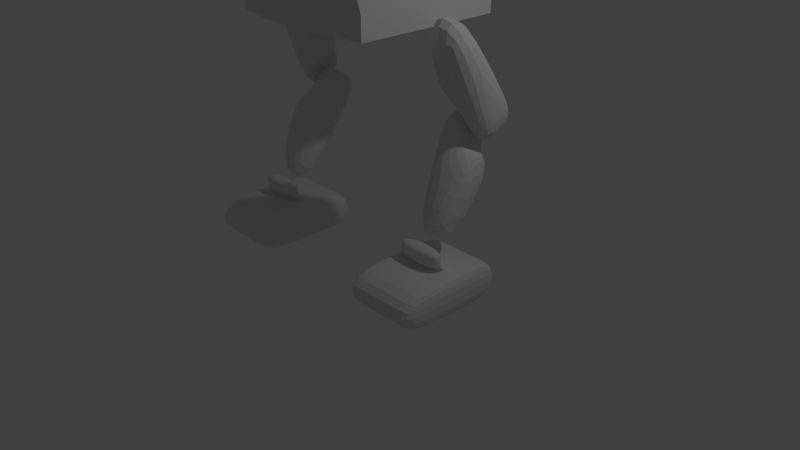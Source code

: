 # Source: robo.blend  (saved by Blender 2.78.0; exported with 4.5.12 LTS)
import bpy
from mathutils import Matrix  # noqa: F401  (used for matrix-valued properties, if any)

bpy.ops.wm.read_factory_settings(use_empty=True)
scene = bpy.context.scene
scene.name = 'Scene'

# ---- collections
col_collection_1 = bpy.data.collections.new('Collection 1'); scene.collection.children.link(col_collection_1)
col_collection_5 = bpy.data.collections.new('Collection 5'); scene.collection.children.link(col_collection_5)

# ---- materials (node trees are filled in below, after node groups)
mat_material = bpy.data.materials.new('Material')
mat_material.alpha_threshold = 0.0
mat_material.use_transparent_shadow = False
mat_material.roughness = 0.5
mat_material.line_color = (0.0, 0.0, 0.0, 1.0)

# ---- material node trees

# ---- world
world_world = bpy.data.worlds.new('World'); scene.world = world_world
world_world.color = (0.05088, 0.05088, 0.05088)
world_world.use_sun_shadow = False
world_world.sun_shadow_jitter_overblur = 0.0
world_world.cycles.sampling_method = 'MANUAL'

# ---- cameras
cam_camera = bpy.data.cameras.new('Camera')
cam_camera.clip_end = 100.0
cam_camera.lens = 35.0
cam_camera.sensor_width = 32.0
cam_camera.sensor_height = 18.0
cam_camera.ortho_scale = 7.314
cam_camera.dof.focus_distance = 0.0
cam_camera.dof.aperture_fstop = 128.0

# ---- lights
light_lamp = bpy.data.lights.new('Lamp', 'POINT')
light_lamp.transmission_factor = 0.0
light_lamp.cutoff_distance = 30.0
light_lamp.energy = 100.0
light_lamp.shadow_buffer_clip_start = 1.001
light_lamp.shadow_soft_size = 0.1
light_lamp.shadow_maximum_resolution = 0.006
light_lamp.use_absolute_resolution = True

# ---- meshes
me_cube_005 = bpy.data.meshes.new('Cube.005')
me_cube_005.from_pydata([(-1.0, -0.9838, -0.2228), (-1.0, -1.0, 1.0), (-1.0, -0.4402, -0.2228), (-1.0, -0.4564, 1.0), (-0.3714, -0.9838, -0.2228), (-0.3714, -1.0, 1.0), (-0.3714, -0.4402, -0.2228), (-0.3714, -0.4564, 1.0), (-1.0, -0.712, -0.2228), (-0.6857, -0.4402, -0.2228), (-0.3714, -0.712, -0.2228), (-0.6857, -0.9838, -0.2228), (-0.6857, -0.712, -0.2228), (-0.3714, -0.712, -0.6314), (-0.3714, -0.4402, -0.6314), (-0.6857, -0.9838, -0.6314), (-0.3714, -0.9838, -0.6314), (-0.6857, -0.4402, -0.6314), (-0.6857, -0.712, -0.6314)], [], [(0, 1, 3, 2, 8), (2, 3, 7, 6, 9), (6, 7, 5, 4, 10), (4, 5, 1, 0, 11), (11, 12, 18, 15), (7, 3, 1, 5), (8, 12, 11, 0), (2, 9, 12, 8), (6, 10, 13, 14), (18, 13, 16, 15), (17, 14, 13, 18), (10, 4, 16, 13), (4, 11, 15, 16), (12, 9, 17, 18), (9, 6, 14, 17)])
me_cube_005.use_remesh_preserve_volume = False
me_cube_005.use_remesh_preserve_attributes = False
me_cube_005.use_mirror_vertex_groups = False
me_cube_005.update()
me_cube_004 = bpy.data.meshes.new('Cube.004')
me_cube_004.from_pydata([(-1.0, -0.9838, -0.2228), (-1.0, -1.0, 1.0), (-1.0, -0.4402, -0.2228), (-1.0, -0.4564, 1.0), (-0.3714, -0.9838, -0.2228), (-0.3714, -1.0, 1.0), (-0.3714, -0.4402, -0.2228), (-0.3714, -0.4564, 1.0), (-1.0, -0.712, -0.2228), (-0.6857, -0.4402, -0.2228), (-0.3714, -0.712, -0.2228), (-0.6857, -0.9838, -0.2228), (-0.6857, -0.712, -0.2228), (-0.3714, -0.712, -0.6314), (-0.3714, -0.4402, -0.6314), (-0.6857, -0.9838, -0.6314), (-0.3714, -0.9838, -0.6314), (-0.6857, -0.4402, -0.6314), (-0.6857, -0.712, -0.6314)], [], [(0, 1, 3, 2, 8), (2, 3, 7, 6, 9), (6, 7, 5, 4, 10), (4, 5, 1, 0, 11), (11, 12, 18, 15), (7, 3, 1, 5), (8, 12, 11, 0), (2, 9, 12, 8), (6, 10, 13, 14), (18, 13, 16, 15), (17, 14, 13, 18), (10, 4, 16, 13), (4, 11, 15, 16), (12, 9, 17, 18), (9, 6, 14, 17)])
me_cube_004.use_remesh_preserve_volume = False
me_cube_004.use_remesh_preserve_attributes = False
me_cube_004.use_mirror_vertex_groups = False
me_cube_004.update()
me_cube_003 = bpy.data.meshes.new('Cube.003')
me_cube_003.from_pydata([(-1.0, -0.9838, -0.2228), (-1.0, -1.0, 1.0), (-1.0, -0.4402, -0.2228), (-1.0, -0.4564, 1.0), (-0.3714, -0.9838, -0.2228), (-0.3714, -1.0, 1.0), (-0.3714, -0.4402, -0.2228), (-0.3714, -0.4564, 1.0), (-1.0, -0.712, -0.2228), (-0.6857, -0.4402, -0.2228), (-0.3714, -0.712, -0.2228), (-0.6857, -0.9838, -0.2228), (-0.6857, -0.712, -0.2228), (-0.3714, -0.712, -0.6314), (-0.3714, -0.4402, -0.6314), (-0.6857, -0.9838, -0.6314), (-0.3714, -0.9838, -0.6314), (-0.6857, -0.4402, -0.6314), (-0.6857, -0.712, -0.6314)], [], [(0, 1, 3, 2, 8), (2, 3, 7, 6, 9), (6, 7, 5, 4, 10), (4, 5, 1, 0, 11), (11, 12, 18, 15), (7, 3, 1, 5), (8, 12, 11, 0), (2, 9, 12, 8), (6, 10, 13, 14), (18, 13, 16, 15), (17, 14, 13, 18), (10, 4, 16, 13), (4, 11, 15, 16), (12, 9, 17, 18), (9, 6, 14, 17)])
me_cube_003.use_remesh_preserve_volume = False
me_cube_003.use_remesh_preserve_attributes = False
me_cube_003.use_mirror_vertex_groups = False
me_cube_003.update()
me_cube_002 = bpy.data.meshes.new('Cube.002')
me_cube_002.from_pydata([(-1.0, -0.9838, -0.2228), (-1.0, -1.0, 1.0), (-1.0, -0.4402, -0.2228), (-1.0, -0.4564, 1.0), (-0.3714, -0.9838, -0.2228), (-0.3714, -1.0, 1.0), (-0.3714, -0.4402, -0.2228), (-0.3714, -0.4564, 1.0), (-1.0, -0.712, -0.2228), (-0.6857, -0.4402, -0.2228), (-0.3714, -0.712, -0.2228), (-0.6857, -0.9838, -0.2228), (-0.6857, -0.712, -0.2228), (-0.3714, -0.712, -0.6314), (-0.3714, -0.4402, -0.6314), (-0.6857, -0.9838, -0.6314), (-0.3714, -0.9838, -0.6314), (-0.6857, -0.4402, -0.6314), (-0.6857, -0.712, -0.6314)], [], [(0, 1, 3, 2, 8), (2, 3, 7, 6, 9), (6, 7, 5, 4, 10), (4, 5, 1, 0, 11), (11, 12, 18, 15), (7, 3, 1, 5), (8, 12, 11, 0), (2, 9, 12, 8), (6, 10, 13, 14), (18, 13, 16, 15), (17, 14, 13, 18), (10, 4, 16, 13), (4, 11, 15, 16), (12, 9, 17, 18), (9, 6, 14, 17)])
me_cube_002.use_remesh_preserve_volume = False
me_cube_002.use_remesh_preserve_attributes = False
me_cube_002.use_mirror_vertex_groups = False
me_cube_002.update()
me_cube = bpy.data.meshes.new('Cube')
me_cube.from_pydata([(1.0, 1.0, -1.0), (1.0, -0.9235, -1.0), (-1.0, -0.9235, -1.0), (-1.0, 1.0, -1.0), (1.0, 1.0, 1.236), (1.0, -0.9472, 1.236), (-1.0, -0.9472, 1.236), (-1.0, 1.0, 1.236), (0.0, -1.0, -1.0), (1.0, -1.0, 0.1179), (-1.0, -1.0, 0.1179), (-5.364e-07, -1.0, 1.236), (-2.98e-07, -1.0, 0.1179), (-0.5, -1.0, -1.0), (1.0, -1.0, 0.6768), (-1.0, -1.0, 0.6768), (-0.5, -1.0, 1.236), (0.5, -1.0, -1.0), (1.0, -1.0, -0.4411), (-1.0, -1.0, -0.4411), (0.5, -1.0, 1.236), (-0.5, -1.0, 0.1179), (0.5, -1.0, 0.1179), (-1.49e-07, -1.0, -0.4411), (-4.172e-07, -1.0, 0.6768), (0.5, -1.0, 0.6768), (0.5, -1.0, -0.4411), (-0.5, -1.0, -0.4411), (-0.5, -1.0, 0.6768), (-0.75, -0.9235, -1.0), (1.0, -0.9472, 0.9563), (-1.0, -0.9472, 0.9563), (-0.75, -0.9472, 1.236), (0.25, -1.0, -1.0), (1.0, -1.0, -0.1616), (-1.0, -1.0, -0.1616), (0.25, -1.0, 1.236), (-0.75, -1.0, 0.1179), (0.25, -1.0, 0.1179), (-7.451e-08, -1.0, -0.7205), (-3.576e-07, -1.0, 0.3974), (-0.25, -1.0, -1.0), (1.0, -1.0, 0.3974), (-1.0, -1.0, 0.3974), (-0.25, -1.0, 1.236), (0.75, -0.9235, -1.0), (1.0, -0.9235, -0.7205), (-1.0, -0.9235, -0.7205), (0.75, -0.9472, 1.236), (-0.25, -1.0, 0.1179), (0.75, -1.0, 0.1179), (-2.235e-07, -1.0, -0.1616), (-4.768e-07, -1.0, 0.9563), (0.25, -1.0, 0.6768), (0.75, -1.0, 0.6768), (0.5, -1.0, 0.3974), (0.5, -1.0, 0.9563), (0.25, -1.0, -0.4411), (0.75, -1.0, -0.4411), (0.5, -1.0, -0.7205), (0.5, -1.0, -0.1616), (-0.75, -1.0, -0.4411), (-0.25, -1.0, -0.4411), (-0.5, -1.0, -0.7205), (-0.5, -1.0, -0.1616), (-0.75, -1.0, 0.6768), (-0.25, -1.0, 0.6768), (-0.5, -1.0, 0.3974), (-0.5, -1.0, 0.9563), (-0.25, -1.0, 0.9563), (-0.25, -1.0, 0.3974), (-0.75, -1.0, 0.3974), (-0.25, -1.0, -0.1616), (-0.25, -1.0, -0.7205), (-0.75, -0.9235, -0.7205), (0.75, -1.0, -0.1616), (0.75, -0.9235, -0.7205), (0.25, -1.0, -0.7205), (0.75, -0.9472, 0.9563), (0.75, -1.0, 0.3974), (0.25, -1.0, 0.3974), (0.25, -1.0, 0.9563), (0.25, -1.0, -0.1616), (-0.75, -1.0, -0.1616), (-0.75, -0.9472, 0.9563)], [], [(0, 1, 45, 17, 33, 8, 41, 13, 29, 2, 3), (4, 7, 6, 32, 16, 44, 11, 36, 20, 48, 5), (0, 4, 5, 30, 14, 42, 9, 34, 18, 46, 1), (84, 32, 6, 31), (2, 47, 19, 35, 10, 43, 15, 31, 6, 7, 3), (4, 0, 3, 7), (83, 37, 10, 35), (82, 38, 12, 51), (81, 36, 11, 52), (80, 53, 24, 40), (79, 54, 25, 55), (78, 48, 20, 56), (77, 57, 23, 39), (76, 58, 26, 59), (75, 50, 22, 60), (74, 61, 19, 47), (73, 62, 27, 63), (72, 49, 21, 64), (71, 65, 15, 43), (70, 66, 28, 67), (69, 44, 16, 68), (66, 69, 68, 28), (24, 52, 69, 66), (52, 11, 44, 69), (49, 70, 67, 21), (12, 40, 70, 49), (40, 24, 66, 70), (37, 71, 43, 10), (21, 67, 71, 37), (67, 28, 65, 71), (62, 72, 64, 27), (23, 51, 72, 62), (51, 12, 49, 72), (41, 73, 63, 13), (8, 39, 73, 41), (39, 23, 62, 73), (29, 74, 47, 2), (13, 63, 74, 29), (63, 27, 61, 74), (58, 75, 60, 26), (18, 34, 75, 58), (34, 9, 50, 75), (45, 76, 59, 17), (1, 46, 76, 45), (46, 18, 58, 76), (33, 77, 39, 8), (17, 59, 77, 33), (59, 26, 57, 77), (54, 78, 56, 25), (14, 30, 78, 54), (30, 5, 48, 78), (50, 79, 55, 22), (9, 42, 79, 50), (42, 14, 54, 79), (38, 80, 40, 12), (22, 55, 80, 38), (55, 25, 53, 80), (53, 81, 52, 24), (25, 56, 81, 53), (56, 20, 36, 81), (57, 82, 51, 23), (26, 60, 82, 57), (60, 22, 38, 82), (61, 83, 35, 19), (27, 64, 83, 61), (64, 21, 37, 83), (65, 84, 31, 15), (28, 68, 84, 65), (68, 16, 32, 84)])
me_cube.materials.append(mat_material)
me_cube.use_remesh_preserve_volume = False
me_cube.use_remesh_preserve_attributes = False
me_cube.use_mirror_vertex_groups = False
me_cube.update()
me_cube_011 = bpy.data.meshes.new('Cube.011')
me_cube_011.from_pydata([(-1.924, 1.325, -1.308), (-1.924, 1.325, -0.1002), (-1.924, 3.325, -1.308), (-1.924, 3.325, -0.1002), (0.0761, 1.325, -1.308), (0.0761, 1.325, -0.1002), (0.0761, 3.325, -1.308), (0.0761, 3.325, -0.1002), (-1.924, 1.325, -1.244), (-1.924, 3.325, -1.244), (0.0761, 3.325, -1.244), (0.0761, 1.325, -1.244), (-1.924, 1.325, -0.1696), (-1.924, 3.325, -0.1696), (0.0761, 3.325, -0.1696), (0.0761, 1.325, -0.1696), (-0.0239, 3.325, -1.308), (-0.0239, 3.325, -0.1002), (-0.0239, 1.325, -1.308), (-0.0239, 1.325, -0.1002), (-0.0239, 1.325, -1.244), (-0.0239, 3.325, -1.244), (-0.0239, 1.325, -0.1696), (-0.0239, 3.325, -0.1696), (-1.824, 3.325, -1.308), (-1.824, 1.325, -0.1002), (-1.824, 1.325, -1.244), (-1.824, 1.325, -0.1696), (-1.824, 3.325, -0.1002), (-1.824, 1.325, -1.308), (-1.824, 3.325, -1.244), (-1.824, 3.325, -0.1696), (-0.0239, 3.162, -0.1696), (-0.0239, 3.162, -1.244), (-1.824, 3.162, -1.244), (-1.824, 3.162, -0.1696)], [], [(12, 1, 3, 13), (23, 17, 7, 14), (14, 7, 5, 15), (27, 25, 1, 12), (16, 6, 4, 18), (28, 3, 1, 25), (29, 26, 8, 0), (6, 10, 11, 4), (16, 21, 10, 6), (0, 8, 9, 2), (26, 27, 12, 8), (10, 14, 15, 11), (21, 23, 14, 10), (8, 12, 13, 9), (30, 31, 23, 21), (11, 15, 22, 20), (24, 30, 21, 16), (4, 11, 20, 18), (7, 17, 19, 5), (24, 16, 18, 29), (15, 5, 19, 22), (31, 28, 17, 23), (13, 3, 28, 31), (2, 24, 29, 0), (2, 9, 30, 24), (9, 13, 31, 30), (22, 27, 35, 32), (18, 20, 26, 29), (17, 28, 25, 19), (22, 19, 25, 27), (33, 32, 35, 34), (27, 26, 34, 35), (20, 22, 32, 33), (26, 20, 33, 34)])
me_cube_011.use_remesh_preserve_volume = False
me_cube_011.use_remesh_preserve_attributes = False
me_cube_011.use_mirror_vertex_groups = False
me_cube_011.update()
me_cube_010 = bpy.data.meshes.new('Cube.010')
me_cube_010.from_pydata([(-0.3784, -1.0, -1.0), (-0.3784, -1.0, -0.5083), (-0.3784, 0.5193, -1.0), (-0.3784, 0.5193, -0.5083), (0.6271, -1.0, -1.0), (0.6271, -1.0, -0.5083), (0.6271, 0.5193, -1.0), (0.6271, 0.5193, -0.5083), (-0.3784, -0.01616, -1.0), (-0.3784, -0.01616, -0.5083), (0.6271, -0.01616, -1.0), (0.6271, -0.01616, -0.5083), (-0.3784, -0.2346, -1.0), (0.6271, -0.2346, -0.5083), (-0.3784, -0.2346, -0.5083), (0.6271, -0.2346, -1.0), (-0.2039, 0.5193, -1.0), (-0.2039, 0.5193, -0.5083), (-0.2039, -1.0, -1.0), (-0.2039, -1.0, -0.5083), (-0.2039, -0.01616, -0.5083), (-0.2039, -0.01616, -1.0), (-0.2039, -0.2346, -0.5083), (-0.2039, -0.2346, -1.0), (0.4332, 0.5193, -0.5083), (0.4332, -1.0, -1.0), (0.4332, -0.01616, -0.5083), (0.4332, -0.2346, -0.5083), (0.4332, 0.5193, -1.0), (0.4332, -1.0, -0.5083), (0.4332, -0.01616, -1.0), (0.4332, -0.2346, -1.0), (-0.2039, -0.1128, -0.46), (-0.2039, -0.3313, -0.46), (0.4332, -0.1128, -0.46), (0.4332, -0.3313, -0.46), (-0.2039, -0.1612, -0.4185), (-0.2039, -0.3796, -0.4185), (0.4332, -0.1612, -0.4185), (0.4332, -0.3796, -0.4185), (-0.2039, -0.1612, -0.3426), (-0.2039, -0.3796, -0.3426), (0.4332, -0.1612, -0.3426), (0.4332, -0.3796, -0.3426), (-0.2039, -0.1612, -0.239), (-0.2039, -0.3796, -0.239), (0.4332, -0.1612, -0.239), (0.4332, -0.3796, -0.239)], [], [(8, 9, 3, 2), (28, 24, 7, 6), (15, 13, 5, 4), (18, 19, 1, 0), (31, 15, 4, 25), (22, 14, 1, 19), (17, 3, 9, 20), (28, 6, 10, 30), (6, 7, 11, 10), (12, 14, 9, 8), (0, 1, 14, 12), (20, 9, 14, 22), (30, 10, 15, 31), (10, 11, 13, 15), (8, 21, 23, 12), (22, 27, 35, 33), (2, 16, 21, 8), (24, 17, 20, 26), (27, 22, 19, 29), (12, 23, 18, 0), (25, 29, 19, 18), (2, 3, 17, 16), (4, 5, 29, 25), (13, 27, 29, 5), (7, 24, 26, 11), (11, 26, 27, 13), (21, 30, 31, 23), (16, 28, 30, 21), (23, 31, 25, 18), (16, 17, 24, 28), (33, 35, 39, 37), (20, 22, 33, 32), (26, 20, 32, 34), (27, 26, 34, 35), (39, 38, 42, 43), (32, 33, 37, 36), (35, 34, 38, 39), (34, 32, 36, 38), (41, 43, 47, 45), (38, 36, 40, 42), (37, 39, 43, 41), (36, 37, 41, 40), (46, 44, 45, 47), (40, 41, 45, 44), (43, 42, 46, 47), (42, 40, 44, 46)])
me_cube_010.use_remesh_preserve_volume = False
me_cube_010.use_remesh_preserve_attributes = False
me_cube_010.use_mirror_vertex_groups = False
me_cube_010.update()
me_cube_008 = bpy.data.meshes.new('Cube.008')
me_cube_008.from_pydata([(-0.3784, -1.0, -1.0), (-0.3784, -1.0, -0.5083), (-0.3784, 0.5193, -1.0), (-0.3784, 0.5193, -0.5083), (0.6271, -1.0, -1.0), (0.6271, -1.0, -0.5083), (0.6271, 0.5193, -1.0), (0.6271, 0.5193, -0.5083), (-0.3784, -0.01616, -1.0), (-0.3784, -0.01616, -0.5083), (0.6271, -0.01616, -1.0), (0.6271, -0.01616, -0.5083), (-0.3784, -0.2346, -1.0), (0.6271, -0.2346, -0.5083), (-0.3784, -0.2346, -0.5083), (0.6271, -0.2346, -1.0), (-0.2039, 0.5193, -1.0), (-0.2039, 0.5193, -0.5083), (-0.2039, -1.0, -1.0), (-0.2039, -1.0, -0.5083), (-0.2039, -0.01616, -0.5083), (-0.2039, -0.01616, -1.0), (-0.2039, -0.2346, -0.5083), (-0.2039, -0.2346, -1.0), (0.4332, 0.5193, -0.5083), (0.4332, -1.0, -1.0), (0.4332, -0.01616, -0.5083), (0.4332, -0.2346, -0.5083), (0.4332, 0.5193, -1.0), (0.4332, -1.0, -0.5083), (0.4332, -0.01616, -1.0), (0.4332, -0.2346, -1.0), (-0.2039, -0.1128, -0.46), (-0.2039, -0.3313, -0.46), (0.4332, -0.1128, -0.46), (0.4332, -0.3313, -0.46), (-0.2039, -0.1612, -0.4185), (-0.2039, -0.3796, -0.4185), (0.4332, -0.1612, -0.4185), (0.4332, -0.3796, -0.4185), (-0.2039, -0.1612, -0.3426), (-0.2039, -0.3796, -0.3426), (0.4332, -0.1612, -0.3426), (0.4332, -0.3796, -0.3426), (-0.2039, -0.1612, -0.239), (-0.2039, -0.3796, -0.239), (0.4332, -0.1612, -0.239), (0.4332, -0.3796, -0.239)], [], [(8, 9, 3, 2), (28, 24, 7, 6), (15, 13, 5, 4), (18, 19, 1, 0), (31, 15, 4, 25), (22, 14, 1, 19), (17, 3, 9, 20), (28, 6, 10, 30), (6, 7, 11, 10), (12, 14, 9, 8), (0, 1, 14, 12), (20, 9, 14, 22), (30, 10, 15, 31), (10, 11, 13, 15), (8, 21, 23, 12), (22, 27, 35, 33), (2, 16, 21, 8), (24, 17, 20, 26), (27, 22, 19, 29), (12, 23, 18, 0), (25, 29, 19, 18), (2, 3, 17, 16), (4, 5, 29, 25), (13, 27, 29, 5), (7, 24, 26, 11), (11, 26, 27, 13), (21, 30, 31, 23), (16, 28, 30, 21), (23, 31, 25, 18), (16, 17, 24, 28), (33, 35, 39, 37), (20, 22, 33, 32), (26, 20, 32, 34), (27, 26, 34, 35), (39, 38, 42, 43), (32, 33, 37, 36), (35, 34, 38, 39), (34, 32, 36, 38), (41, 43, 47, 45), (38, 36, 40, 42), (37, 39, 43, 41), (36, 37, 41, 40), (46, 44, 45, 47), (40, 41, 45, 44), (43, 42, 46, 47), (42, 40, 44, 46)])
me_cube_008.use_remesh_preserve_volume = False
me_cube_008.use_remesh_preserve_attributes = False
me_cube_008.use_mirror_vertex_groups = False
me_cube_008.update()
me_cube_007 = bpy.data.meshes.new('Cube.007')
me_cube_007.from_pydata([(-1.0, -1.0, -1.0), (-1.0, -1.0, -0.4329), (-1.0, 1.0, -1.0), (-1.0, 1.0, -0.4329), (-0.4321, -1.0, -1.0), (-0.4321, -1.0, -0.4329), (-0.4321, 1.0, -1.0), (-0.4321, 1.0, -0.4329)], [], [(0, 1, 3, 2), (2, 3, 7, 6), (6, 7, 5, 4), (4, 5, 1, 0), (2, 6, 4, 0), (7, 3, 1, 5)])
me_cube_007.use_remesh_preserve_volume = False
me_cube_007.use_remesh_preserve_attributes = False
me_cube_007.use_mirror_vertex_groups = False
me_cube_007.update()
me_cube_006 = bpy.data.meshes.new('Cube.006')
me_cube_006.from_pydata([(-1.0, -1.0, -1.0), (-1.0, -1.0, -0.4329), (-1.0, 1.0, -1.0), (-1.0, 1.0, -0.4329), (-0.4321, -1.0, -1.0), (-0.4321, -1.0, -0.4329), (-0.4321, 1.0, -1.0), (-0.4321, 1.0, -0.4329)], [], [(0, 1, 3, 2), (2, 3, 7, 6), (6, 7, 5, 4), (4, 5, 1, 0), (2, 6, 4, 0), (7, 3, 1, 5)])
me_cube_006.use_remesh_preserve_volume = False
me_cube_006.use_remesh_preserve_attributes = False
me_cube_006.use_mirror_vertex_groups = False
me_cube_006.update()

# ---- objects
ob_cube_004 = bpy.data.objects.new('Cube.004', me_cube_005)
ob_cube_003 = bpy.data.objects.new('Cube.003', me_cube_004)
ob_cube_002 = bpy.data.objects.new('Cube.002', me_cube_003)
ob_cube_001 = bpy.data.objects.new('Cube.001', me_cube_002)
ob_cube = bpy.data.objects.new('Cube', me_cube)
ob_lamp = bpy.data.objects.new('Lamp', light_lamp)
ob_camera = bpy.data.objects.new('Camera', cam_camera)
ob_cube_009 = bpy.data.objects.new('Cube.009', me_cube_011)
ob_cube_008 = bpy.data.objects.new('Cube.008', me_cube_010)
ob_cube_007 = bpy.data.objects.new('Cube.007', me_cube_008)
ob_cube_006 = bpy.data.objects.new('Cube.006', me_cube_007)
ob_cube_005 = bpy.data.objects.new('Cube.005', me_cube_006)

# ---- transforms, parenting, visibility, modifiers, constraints
ob_cube_004.location = (-2.01, -0.3356, 2.143)
ob_cube_004.rotation_euler = (-0.4836, 0.002279, 3.143)
ob_cube_004.lineart.crease_threshold = 0.0
_m = ob_cube_004.modifiers.new('Subsurf', 'SUBSURF')
_m.uv_smooth = 'PRESERVE_CORNERS'
_m.quality = 2
_m.levels = 0
_m.show_only_control_edges = False
ob_cube_003.location = (-0.6285, -0.3824, 1.861)
ob_cube_003.rotation_euler = (-0.4962, -3.136, 3.139)
ob_cube_003.scale = (1.0, 1.0, 1.0)
ob_cube_003.lineart.crease_threshold = 0.0
_m = ob_cube_003.modifiers.new('Subsurf', 'SUBSURF')
_m.uv_smooth = 'PRESERVE_CORNERS'
_m.quality = 2
_m.levels = 0
_m.show_only_control_edges = False
ob_cube_002.location = (0.6262, 0.8922, 1.193)
ob_cube_002.rotation_euler = (0.4864, -3.14, -0.009138)
ob_cube_002.scale = (1.0, 1.0, 1.0)
ob_cube_002.lineart.crease_threshold = 0.0
_m = ob_cube_002.modifiers.new('Subsurf', 'SUBSURF')
_m.uv_smooth = 'PRESERVE_CORNERS'
_m.quality = 2
_m.levels = 0
_m.show_only_control_edges = False
ob_cube_001.location = (2.007, 0.9451, 2.804)
ob_cube_001.rotation_euler = (0.4664, 9.985e-17, 2.372e-17)
ob_cube_001.scale = (1.0, 1.0, 1.0)
ob_cube_001.lineart.crease_threshold = 0.0
_m = ob_cube_001.modifiers.new('Subsurf', 'SUBSURF')
_m.uv_smooth = 'PRESERVE_CORNERS'
_m.quality = 2
_m.levels = 0
_m.show_only_control_edges = False
ob_cube.location = (0.0, 0.0, 4.093)
ob_cube.lock_rotations_4d = False
ob_cube.empty_display_type = 'ARROWS'
ob_cube.lineart.crease_threshold = 0.0
ob_lamp.location = (4.076, 1.005, 5.904)
ob_lamp.rotation_euler = (0.6503, 0.05522, 1.866)
ob_lamp.lock_rotations_4d = False
ob_lamp.empty_display_type = 'ARROWS'
ob_lamp.color = (0.0, 0.0, 0.0, 0.0)
ob_lamp.lineart.crease_threshold = 0.0
ob_camera.location = (7.481, -6.508, 5.344)
ob_camera.rotation_euler = (1.109, 0.0, 0.8149)
ob_camera.lock_rotations_4d = False
ob_camera.empty_display_type = 'ARROWS'
ob_camera.color = (0.0, 0.0, 0.0, 0.0)
ob_camera.display_type = 'WIRE'
ob_camera.lineart.crease_threshold = 0.0
ob_cube_009.location = (0.9248, -2.328, 6.644)
ob_cube_009.lineart.crease_threshold = 0.0
_m = ob_cube_009.modifiers.new('Subsurf', 'SUBSURF')
_m.uv_smooth = 'PRESERVE_CORNERS'
_m.quality = 2
_m.levels = 0
_m.show_only_control_edges = False
ob_cube_008.location = (1.189, -0.08915, 1.006)
ob_cube_008.lineart.crease_threshold = 0.0
_m = ob_cube_008.modifiers.new('Subsurf', 'SUBSURF')
_m.uv_smooth = 'PRESERVE_CORNERS'
_m.quality = 2
_m.levels = 0
_m.show_only_control_edges = False
ob_cube_007.location = (-1.426, -0.08915, 1.006)
ob_cube_007.lineart.crease_threshold = 0.0
_m = ob_cube_007.modifiers.new('Subsurf', 'SUBSURF')
_m.uv_smooth = 'PRESERVE_CORNERS'
_m.quality = 2
_m.levels = 0
_m.show_only_control_edges = False
ob_cube_006.location = (-0.5876, -0.3694, 5.136)
ob_cube_006.rotation_euler = (0.1449, 3.207e-17, 2.328e-18)
ob_cube_006.lineart.crease_threshold = 0.0
ob_cube_005.location = (2.019, -0.3694, 5.136)
ob_cube_005.rotation_euler = (0.1449, 3.207e-17, 2.328e-18)
ob_cube_005.lineart.crease_threshold = 0.0

# ---- collection membership
col_collection_1.objects.link(ob_cube_004)
col_collection_1.objects.link(ob_cube_003)
col_collection_1.objects.link(ob_cube_002)
col_collection_1.objects.link(ob_cube_001)
col_collection_1.objects.link(ob_cube)
col_collection_1.objects.link(ob_lamp)
col_collection_1.objects.link(ob_camera)
col_collection_5.objects.link(ob_cube_009)
col_collection_5.objects.link(ob_cube_008)
col_collection_5.objects.link(ob_cube_007)
col_collection_5.objects.link(ob_cube_006)
col_collection_5.objects.link(ob_cube_005)

# ---- scene / render settings (as saved in the file)
scene.camera = ob_camera
scene.frame_start = 1; scene.frame_end = 250; scene.frame_set(1)
scene.render.engine = 'BLENDER_EEVEE_NEXT'
scene.render.resolution_percentage = 50
scene.render.dither_intensity = 0.0
scene.cycles.use_denoising = False
scene.cycles.samples = 128
scene.cycles.sampling_pattern = 'TABULATED_SOBOL'
scene.cycles.light_sampling_threshold = 0.0
scene.cycles.use_adaptive_sampling = False
scene.cycles.use_light_tree = False
scene.cycles.blur_glossy = 0.0
scene.cycles.sample_clamp_indirect = 0.0
scene.view_settings.view_transform = 'Standard'
bpy.context.view_layer.update()
